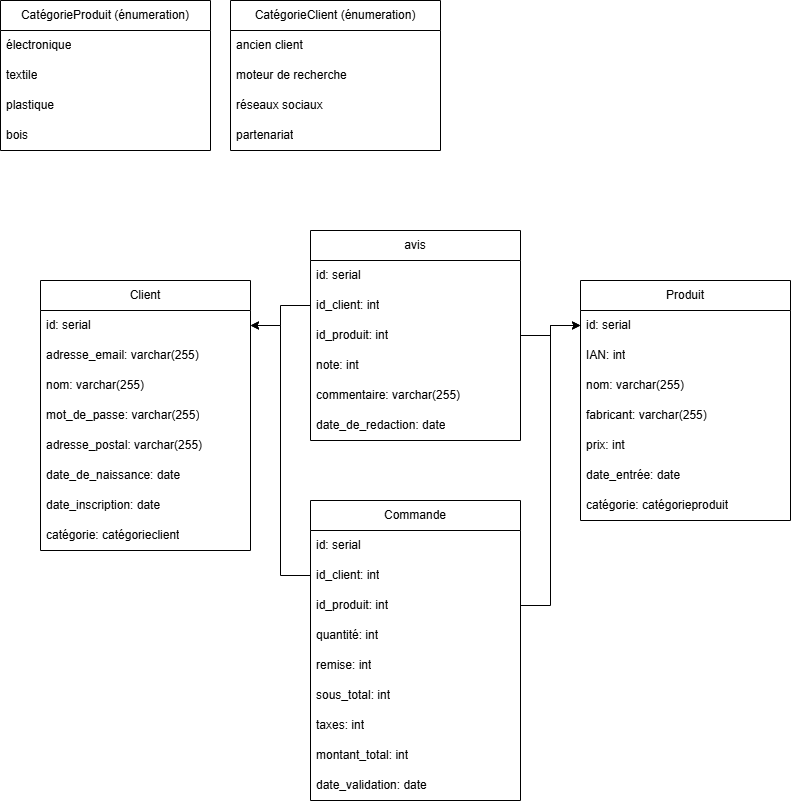

The diagram above was exported from draw.io. Its source (the exported page's mxGraphModel, read from the mxfile embedded in the PNG):
<mxGraphModel dx="1418" dy="867" grid="1" gridSize="10" guides="1" tooltips="1" connect="1" arrows="1" fold="1" page="1" pageScale="1" pageWidth="827" pageHeight="1169" math="0" shadow="0">
  <root>
    <mxCell id="0" />
    <mxCell id="1" parent="0" />
    <mxCell id="twh0mkNMYv_s6yPnU_cw-5" value="Produit" style="swimlane;fontStyle=0;childLayout=stackLayout;horizontal=1;startSize=30;horizontalStack=0;resizeParent=1;resizeParentMax=0;resizeLast=0;collapsible=1;marginBottom=0;whiteSpace=wrap;html=1;" vertex="1" parent="1">
      <mxGeometry x="600" y="290" width="210" height="240" as="geometry">
        <mxRectangle x="270" y="310" width="60" height="30" as="alternateBounds" />
      </mxGeometry>
    </mxCell>
    <mxCell id="twh0mkNMYv_s6yPnU_cw-53" value="id: serial" style="text;strokeColor=none;fillColor=none;align=left;verticalAlign=middle;spacingLeft=4;spacingRight=4;overflow=hidden;points=[[0,0.5],[1,0.5]];portConstraint=eastwest;rotatable=0;whiteSpace=wrap;html=1;" vertex="1" parent="twh0mkNMYv_s6yPnU_cw-5">
      <mxGeometry y="30" width="210" height="30" as="geometry" />
    </mxCell>
    <mxCell id="twh0mkNMYv_s6yPnU_cw-7" value="IAN: int" style="text;strokeColor=none;fillColor=none;align=left;verticalAlign=middle;spacingLeft=4;spacingRight=4;overflow=hidden;points=[[0,0.5],[1,0.5]];portConstraint=eastwest;rotatable=0;whiteSpace=wrap;html=1;" vertex="1" parent="twh0mkNMYv_s6yPnU_cw-5">
      <mxGeometry y="60" width="210" height="30" as="geometry" />
    </mxCell>
    <mxCell id="twh0mkNMYv_s6yPnU_cw-6" value="nom: varchar(255)" style="text;strokeColor=none;fillColor=none;align=left;verticalAlign=middle;spacingLeft=4;spacingRight=4;overflow=hidden;points=[[0,0.5],[1,0.5]];portConstraint=eastwest;rotatable=0;whiteSpace=wrap;html=1;" vertex="1" parent="twh0mkNMYv_s6yPnU_cw-5">
      <mxGeometry y="90" width="210" height="30" as="geometry" />
    </mxCell>
    <mxCell id="twh0mkNMYv_s6yPnU_cw-8" value="fabricant: varchar(255)" style="text;strokeColor=none;fillColor=none;align=left;verticalAlign=middle;spacingLeft=4;spacingRight=4;overflow=hidden;points=[[0,0.5],[1,0.5]];portConstraint=eastwest;rotatable=0;whiteSpace=wrap;html=1;" vertex="1" parent="twh0mkNMYv_s6yPnU_cw-5">
      <mxGeometry y="120" width="210" height="30" as="geometry" />
    </mxCell>
    <mxCell id="twh0mkNMYv_s6yPnU_cw-17" value="prix: int" style="text;strokeColor=none;fillColor=none;align=left;verticalAlign=middle;spacingLeft=4;spacingRight=4;overflow=hidden;points=[[0,0.5],[1,0.5]];portConstraint=eastwest;rotatable=0;whiteSpace=wrap;html=1;" vertex="1" parent="twh0mkNMYv_s6yPnU_cw-5">
      <mxGeometry y="150" width="210" height="30" as="geometry" />
    </mxCell>
    <mxCell id="twh0mkNMYv_s6yPnU_cw-18" value="date_entrée: date" style="text;strokeColor=none;fillColor=none;align=left;verticalAlign=middle;spacingLeft=4;spacingRight=4;overflow=hidden;points=[[0,0.5],[1,0.5]];portConstraint=eastwest;rotatable=0;whiteSpace=wrap;html=1;" vertex="1" parent="twh0mkNMYv_s6yPnU_cw-5">
      <mxGeometry y="180" width="210" height="30" as="geometry" />
    </mxCell>
    <mxCell id="twh0mkNMYv_s6yPnU_cw-20" value="catégorie: catégorieproduit" style="text;strokeColor=none;fillColor=none;align=left;verticalAlign=middle;spacingLeft=4;spacingRight=4;overflow=hidden;points=[[0,0.5],[1,0.5]];portConstraint=eastwest;rotatable=0;whiteSpace=wrap;html=1;" vertex="1" parent="twh0mkNMYv_s6yPnU_cw-5">
      <mxGeometry y="210" width="210" height="30" as="geometry" />
    </mxCell>
    <mxCell id="twh0mkNMYv_s6yPnU_cw-9" value="CatégorieProduit (énumeration)" style="swimlane;fontStyle=0;childLayout=stackLayout;horizontal=1;startSize=30;horizontalStack=0;resizeParent=1;resizeParentMax=0;resizeLast=0;collapsible=1;marginBottom=0;whiteSpace=wrap;html=1;" vertex="1" parent="1">
      <mxGeometry x="20" y="10" width="210" height="150" as="geometry">
        <mxRectangle x="340" y="390" width="60" height="30" as="alternateBounds" />
      </mxGeometry>
    </mxCell>
    <mxCell id="twh0mkNMYv_s6yPnU_cw-10" value="électronique" style="text;strokeColor=none;fillColor=none;align=left;verticalAlign=middle;spacingLeft=4;spacingRight=4;overflow=hidden;points=[[0,0.5],[1,0.5]];portConstraint=eastwest;rotatable=0;whiteSpace=wrap;html=1;" vertex="1" parent="twh0mkNMYv_s6yPnU_cw-9">
      <mxGeometry y="30" width="210" height="30" as="geometry" />
    </mxCell>
    <mxCell id="twh0mkNMYv_s6yPnU_cw-11" value="textile" style="text;strokeColor=none;fillColor=none;align=left;verticalAlign=middle;spacingLeft=4;spacingRight=4;overflow=hidden;points=[[0,0.5],[1,0.5]];portConstraint=eastwest;rotatable=0;whiteSpace=wrap;html=1;" vertex="1" parent="twh0mkNMYv_s6yPnU_cw-9">
      <mxGeometry y="60" width="210" height="30" as="geometry" />
    </mxCell>
    <mxCell id="twh0mkNMYv_s6yPnU_cw-12" value="plastique" style="text;strokeColor=none;fillColor=none;align=left;verticalAlign=middle;spacingLeft=4;spacingRight=4;overflow=hidden;points=[[0,0.5],[1,0.5]];portConstraint=eastwest;rotatable=0;whiteSpace=wrap;html=1;" vertex="1" parent="twh0mkNMYv_s6yPnU_cw-9">
      <mxGeometry y="90" width="210" height="30" as="geometry" />
    </mxCell>
    <mxCell id="twh0mkNMYv_s6yPnU_cw-19" value="bois" style="text;strokeColor=none;fillColor=none;align=left;verticalAlign=middle;spacingLeft=4;spacingRight=4;overflow=hidden;points=[[0,0.5],[1,0.5]];portConstraint=eastwest;rotatable=0;whiteSpace=wrap;html=1;" vertex="1" parent="twh0mkNMYv_s6yPnU_cw-9">
      <mxGeometry y="120" width="210" height="30" as="geometry" />
    </mxCell>
    <mxCell id="twh0mkNMYv_s6yPnU_cw-21" value="CatégorieClient (énumeration)" style="swimlane;fontStyle=0;childLayout=stackLayout;horizontal=1;startSize=30;horizontalStack=0;resizeParent=1;resizeParentMax=0;resizeLast=0;collapsible=1;marginBottom=0;whiteSpace=wrap;html=1;" vertex="1" parent="1">
      <mxGeometry x="250" y="10" width="210" height="150" as="geometry">
        <mxRectangle x="340" y="390" width="60" height="30" as="alternateBounds" />
      </mxGeometry>
    </mxCell>
    <mxCell id="twh0mkNMYv_s6yPnU_cw-22" value="ancien client" style="text;strokeColor=none;fillColor=none;align=left;verticalAlign=middle;spacingLeft=4;spacingRight=4;overflow=hidden;points=[[0,0.5],[1,0.5]];portConstraint=eastwest;rotatable=0;whiteSpace=wrap;html=1;" vertex="1" parent="twh0mkNMYv_s6yPnU_cw-21">
      <mxGeometry y="30" width="210" height="30" as="geometry" />
    </mxCell>
    <mxCell id="twh0mkNMYv_s6yPnU_cw-23" value="moteur de recherche" style="text;strokeColor=none;fillColor=none;align=left;verticalAlign=middle;spacingLeft=4;spacingRight=4;overflow=hidden;points=[[0,0.5],[1,0.5]];portConstraint=eastwest;rotatable=0;whiteSpace=wrap;html=1;" vertex="1" parent="twh0mkNMYv_s6yPnU_cw-21">
      <mxGeometry y="60" width="210" height="30" as="geometry" />
    </mxCell>
    <mxCell id="twh0mkNMYv_s6yPnU_cw-24" value="réseaux sociaux" style="text;strokeColor=none;fillColor=none;align=left;verticalAlign=middle;spacingLeft=4;spacingRight=4;overflow=hidden;points=[[0,0.5],[1,0.5]];portConstraint=eastwest;rotatable=0;whiteSpace=wrap;html=1;" vertex="1" parent="twh0mkNMYv_s6yPnU_cw-21">
      <mxGeometry y="90" width="210" height="30" as="geometry" />
    </mxCell>
    <mxCell id="twh0mkNMYv_s6yPnU_cw-25" value="partenariat" style="text;strokeColor=none;fillColor=none;align=left;verticalAlign=middle;spacingLeft=4;spacingRight=4;overflow=hidden;points=[[0,0.5],[1,0.5]];portConstraint=eastwest;rotatable=0;whiteSpace=wrap;html=1;" vertex="1" parent="twh0mkNMYv_s6yPnU_cw-21">
      <mxGeometry y="120" width="210" height="30" as="geometry" />
    </mxCell>
    <mxCell id="twh0mkNMYv_s6yPnU_cw-26" value="Client" style="swimlane;fontStyle=0;childLayout=stackLayout;horizontal=1;startSize=30;horizontalStack=0;resizeParent=1;resizeParentMax=0;resizeLast=0;collapsible=1;marginBottom=0;whiteSpace=wrap;html=1;" vertex="1" parent="1">
      <mxGeometry x="60" y="290" width="210" height="270" as="geometry">
        <mxRectangle x="270" y="310" width="60" height="30" as="alternateBounds" />
      </mxGeometry>
    </mxCell>
    <mxCell id="twh0mkNMYv_s6yPnU_cw-28" value="id: serial" style="text;strokeColor=none;fillColor=none;align=left;verticalAlign=middle;spacingLeft=4;spacingRight=4;overflow=hidden;points=[[0,0.5],[1,0.5]];portConstraint=eastwest;rotatable=0;whiteSpace=wrap;html=1;" vertex="1" parent="twh0mkNMYv_s6yPnU_cw-26">
      <mxGeometry y="30" width="210" height="30" as="geometry" />
    </mxCell>
    <mxCell id="twh0mkNMYv_s6yPnU_cw-51" value="adresse_email: varchar(255)" style="text;strokeColor=none;fillColor=none;align=left;verticalAlign=middle;spacingLeft=4;spacingRight=4;overflow=hidden;points=[[0,0.5],[1,0.5]];portConstraint=eastwest;rotatable=0;whiteSpace=wrap;html=1;" vertex="1" parent="twh0mkNMYv_s6yPnU_cw-26">
      <mxGeometry y="60" width="210" height="30" as="geometry" />
    </mxCell>
    <mxCell id="twh0mkNMYv_s6yPnU_cw-27" value="nom: varchar(255)" style="text;strokeColor=none;fillColor=none;align=left;verticalAlign=middle;spacingLeft=4;spacingRight=4;overflow=hidden;points=[[0,0.5],[1,0.5]];portConstraint=eastwest;rotatable=0;whiteSpace=wrap;html=1;" vertex="1" parent="twh0mkNMYv_s6yPnU_cw-26">
      <mxGeometry y="90" width="210" height="30" as="geometry" />
    </mxCell>
    <mxCell id="twh0mkNMYv_s6yPnU_cw-29" value="mot_de_passe: varchar(255)" style="text;strokeColor=none;fillColor=none;align=left;verticalAlign=middle;spacingLeft=4;spacingRight=4;overflow=hidden;points=[[0,0.5],[1,0.5]];portConstraint=eastwest;rotatable=0;whiteSpace=wrap;html=1;" vertex="1" parent="twh0mkNMYv_s6yPnU_cw-26">
      <mxGeometry y="120" width="210" height="30" as="geometry" />
    </mxCell>
    <mxCell id="twh0mkNMYv_s6yPnU_cw-30" value="adresse_postal: varchar(255)" style="text;strokeColor=none;fillColor=none;align=left;verticalAlign=middle;spacingLeft=4;spacingRight=4;overflow=hidden;points=[[0,0.5],[1,0.5]];portConstraint=eastwest;rotatable=0;whiteSpace=wrap;html=1;" vertex="1" parent="twh0mkNMYv_s6yPnU_cw-26">
      <mxGeometry y="150" width="210" height="30" as="geometry" />
    </mxCell>
    <mxCell id="twh0mkNMYv_s6yPnU_cw-31" value="date_de_naissance: date" style="text;strokeColor=none;fillColor=none;align=left;verticalAlign=middle;spacingLeft=4;spacingRight=4;overflow=hidden;points=[[0,0.5],[1,0.5]];portConstraint=eastwest;rotatable=0;whiteSpace=wrap;html=1;" vertex="1" parent="twh0mkNMYv_s6yPnU_cw-26">
      <mxGeometry y="180" width="210" height="30" as="geometry" />
    </mxCell>
    <mxCell id="twh0mkNMYv_s6yPnU_cw-32" value="date_inscription: date" style="text;strokeColor=none;fillColor=none;align=left;verticalAlign=middle;spacingLeft=4;spacingRight=4;overflow=hidden;points=[[0,0.5],[1,0.5]];portConstraint=eastwest;rotatable=0;whiteSpace=wrap;html=1;" vertex="1" parent="twh0mkNMYv_s6yPnU_cw-26">
      <mxGeometry y="210" width="210" height="30" as="geometry" />
    </mxCell>
    <mxCell id="twh0mkNMYv_s6yPnU_cw-40" value="catégorie: catégorieclient" style="text;strokeColor=none;fillColor=none;align=left;verticalAlign=middle;spacingLeft=4;spacingRight=4;overflow=hidden;points=[[0,0.5],[1,0.5]];portConstraint=eastwest;rotatable=0;whiteSpace=wrap;html=1;" vertex="1" parent="twh0mkNMYv_s6yPnU_cw-26">
      <mxGeometry y="240" width="210" height="30" as="geometry" />
    </mxCell>
    <mxCell id="twh0mkNMYv_s6yPnU_cw-33" value="avis" style="swimlane;fontStyle=0;childLayout=stackLayout;horizontal=1;startSize=30;horizontalStack=0;resizeParent=1;resizeParentMax=0;resizeLast=0;collapsible=1;marginBottom=0;whiteSpace=wrap;html=1;" vertex="1" parent="1">
      <mxGeometry x="330" y="240" width="210" height="210" as="geometry">
        <mxRectangle x="270" y="310" width="60" height="30" as="alternateBounds" />
      </mxGeometry>
    </mxCell>
    <mxCell id="twh0mkNMYv_s6yPnU_cw-52" value="id: serial" style="text;strokeColor=none;fillColor=none;align=left;verticalAlign=middle;spacingLeft=4;spacingRight=4;overflow=hidden;points=[[0,0.5],[1,0.5]];portConstraint=eastwest;rotatable=0;whiteSpace=wrap;html=1;" vertex="1" parent="twh0mkNMYv_s6yPnU_cw-33">
      <mxGeometry y="30" width="210" height="30" as="geometry" />
    </mxCell>
    <mxCell id="twh0mkNMYv_s6yPnU_cw-35" value="id_client: int" style="text;strokeColor=none;fillColor=none;align=left;verticalAlign=middle;spacingLeft=4;spacingRight=4;overflow=hidden;points=[[0,0.5],[1,0.5]];portConstraint=eastwest;rotatable=0;whiteSpace=wrap;html=1;" vertex="1" parent="twh0mkNMYv_s6yPnU_cw-33">
      <mxGeometry y="60" width="210" height="30" as="geometry" />
    </mxCell>
    <mxCell id="twh0mkNMYv_s6yPnU_cw-48" value="id_produit: int" style="text;strokeColor=none;fillColor=none;align=left;verticalAlign=middle;spacingLeft=4;spacingRight=4;overflow=hidden;points=[[0,0.5],[1,0.5]];portConstraint=eastwest;rotatable=0;whiteSpace=wrap;html=1;" vertex="1" parent="twh0mkNMYv_s6yPnU_cw-33">
      <mxGeometry y="90" width="210" height="30" as="geometry" />
    </mxCell>
    <mxCell id="twh0mkNMYv_s6yPnU_cw-37" value="note: int" style="text;strokeColor=none;fillColor=none;align=left;verticalAlign=middle;spacingLeft=4;spacingRight=4;overflow=hidden;points=[[0,0.5],[1,0.5]];portConstraint=eastwest;rotatable=0;whiteSpace=wrap;html=1;" vertex="1" parent="twh0mkNMYv_s6yPnU_cw-33">
      <mxGeometry y="120" width="210" height="30" as="geometry" />
    </mxCell>
    <mxCell id="twh0mkNMYv_s6yPnU_cw-36" value="commentaire: varchar(255)" style="text;strokeColor=none;fillColor=none;align=left;verticalAlign=middle;spacingLeft=4;spacingRight=4;overflow=hidden;points=[[0,0.5],[1,0.5]];portConstraint=eastwest;rotatable=0;whiteSpace=wrap;html=1;" vertex="1" parent="twh0mkNMYv_s6yPnU_cw-33">
      <mxGeometry y="150" width="210" height="30" as="geometry" />
    </mxCell>
    <mxCell id="twh0mkNMYv_s6yPnU_cw-38" value="date_de_redaction: date" style="text;strokeColor=none;fillColor=none;align=left;verticalAlign=middle;spacingLeft=4;spacingRight=4;overflow=hidden;points=[[0,0.5],[1,0.5]];portConstraint=eastwest;rotatable=0;whiteSpace=wrap;html=1;" vertex="1" parent="twh0mkNMYv_s6yPnU_cw-33">
      <mxGeometry y="180" width="210" height="30" as="geometry" />
    </mxCell>
    <mxCell id="twh0mkNMYv_s6yPnU_cw-41" value="Commande" style="swimlane;fontStyle=0;childLayout=stackLayout;horizontal=1;startSize=30;horizontalStack=0;resizeParent=1;resizeParentMax=0;resizeLast=0;collapsible=1;marginBottom=0;whiteSpace=wrap;html=1;" vertex="1" parent="1">
      <mxGeometry x="330" y="510" width="210" height="300" as="geometry">
        <mxRectangle x="270" y="310" width="60" height="30" as="alternateBounds" />
      </mxGeometry>
    </mxCell>
    <mxCell id="twh0mkNMYv_s6yPnU_cw-54" value="id: serial" style="text;strokeColor=none;fillColor=none;align=left;verticalAlign=middle;spacingLeft=4;spacingRight=4;overflow=hidden;points=[[0,0.5],[1,0.5]];portConstraint=eastwest;rotatable=0;whiteSpace=wrap;html=1;" vertex="1" parent="twh0mkNMYv_s6yPnU_cw-41">
      <mxGeometry y="30" width="210" height="30" as="geometry" />
    </mxCell>
    <mxCell id="twh0mkNMYv_s6yPnU_cw-42" value="id_client: int" style="text;strokeColor=none;fillColor=none;align=left;verticalAlign=middle;spacingLeft=4;spacingRight=4;overflow=hidden;points=[[0,0.5],[1,0.5]];portConstraint=eastwest;rotatable=0;whiteSpace=wrap;html=1;" vertex="1" parent="twh0mkNMYv_s6yPnU_cw-41">
      <mxGeometry y="60" width="210" height="30" as="geometry" />
    </mxCell>
    <mxCell id="twh0mkNMYv_s6yPnU_cw-43" value="id_produit: int" style="text;strokeColor=none;fillColor=none;align=left;verticalAlign=middle;spacingLeft=4;spacingRight=4;overflow=hidden;points=[[0,0.5],[1,0.5]];portConstraint=eastwest;rotatable=0;whiteSpace=wrap;html=1;" vertex="1" parent="twh0mkNMYv_s6yPnU_cw-41">
      <mxGeometry y="90" width="210" height="30" as="geometry" />
    </mxCell>
    <mxCell id="twh0mkNMYv_s6yPnU_cw-44" value="quantité: int" style="text;strokeColor=none;fillColor=none;align=left;verticalAlign=middle;spacingLeft=4;spacingRight=4;overflow=hidden;points=[[0,0.5],[1,0.5]];portConstraint=eastwest;rotatable=0;whiteSpace=wrap;html=1;" vertex="1" parent="twh0mkNMYv_s6yPnU_cw-41">
      <mxGeometry y="120" width="210" height="30" as="geometry" />
    </mxCell>
    <mxCell id="twh0mkNMYv_s6yPnU_cw-45" value="remise: int" style="text;strokeColor=none;fillColor=none;align=left;verticalAlign=middle;spacingLeft=4;spacingRight=4;overflow=hidden;points=[[0,0.5],[1,0.5]];portConstraint=eastwest;rotatable=0;whiteSpace=wrap;html=1;" vertex="1" parent="twh0mkNMYv_s6yPnU_cw-41">
      <mxGeometry y="150" width="210" height="30" as="geometry" />
    </mxCell>
    <mxCell id="twh0mkNMYv_s6yPnU_cw-46" value="sous_total: int" style="text;strokeColor=none;fillColor=none;align=left;verticalAlign=middle;spacingLeft=4;spacingRight=4;overflow=hidden;points=[[0,0.5],[1,0.5]];portConstraint=eastwest;rotatable=0;whiteSpace=wrap;html=1;" vertex="1" parent="twh0mkNMYv_s6yPnU_cw-41">
      <mxGeometry y="180" width="210" height="30" as="geometry" />
    </mxCell>
    <mxCell id="twh0mkNMYv_s6yPnU_cw-47" value="taxes: int" style="text;strokeColor=none;fillColor=none;align=left;verticalAlign=middle;spacingLeft=4;spacingRight=4;overflow=hidden;points=[[0,0.5],[1,0.5]];portConstraint=eastwest;rotatable=0;whiteSpace=wrap;html=1;" vertex="1" parent="twh0mkNMYv_s6yPnU_cw-41">
      <mxGeometry y="210" width="210" height="30" as="geometry" />
    </mxCell>
    <mxCell id="twh0mkNMYv_s6yPnU_cw-49" value="montant_total: int" style="text;strokeColor=none;fillColor=none;align=left;verticalAlign=middle;spacingLeft=4;spacingRight=4;overflow=hidden;points=[[0,0.5],[1,0.5]];portConstraint=eastwest;rotatable=0;whiteSpace=wrap;html=1;" vertex="1" parent="twh0mkNMYv_s6yPnU_cw-41">
      <mxGeometry y="240" width="210" height="30" as="geometry" />
    </mxCell>
    <mxCell id="twh0mkNMYv_s6yPnU_cw-50" value="date_validation: date" style="text;strokeColor=none;fillColor=none;align=left;verticalAlign=middle;spacingLeft=4;spacingRight=4;overflow=hidden;points=[[0,0.5],[1,0.5]];portConstraint=eastwest;rotatable=0;whiteSpace=wrap;html=1;" vertex="1" parent="twh0mkNMYv_s6yPnU_cw-41">
      <mxGeometry y="270" width="210" height="30" as="geometry" />
    </mxCell>
    <mxCell id="twh0mkNMYv_s6yPnU_cw-55" style="edgeStyle=orthogonalEdgeStyle;rounded=0;orthogonalLoop=1;jettySize=auto;html=1;exitX=0;exitY=0.5;exitDx=0;exitDy=0;" edge="1" parent="1" source="twh0mkNMYv_s6yPnU_cw-42" target="twh0mkNMYv_s6yPnU_cw-28">
      <mxGeometry relative="1" as="geometry" />
    </mxCell>
    <mxCell id="twh0mkNMYv_s6yPnU_cw-56" style="edgeStyle=orthogonalEdgeStyle;rounded=0;orthogonalLoop=1;jettySize=auto;html=1;exitX=1;exitY=0.5;exitDx=0;exitDy=0;entryX=0;entryY=0.5;entryDx=0;entryDy=0;" edge="1" parent="1" source="twh0mkNMYv_s6yPnU_cw-43" target="twh0mkNMYv_s6yPnU_cw-53">
      <mxGeometry relative="1" as="geometry" />
    </mxCell>
    <mxCell id="twh0mkNMYv_s6yPnU_cw-57" style="edgeStyle=orthogonalEdgeStyle;rounded=0;orthogonalLoop=1;jettySize=auto;html=1;exitX=0;exitY=0.5;exitDx=0;exitDy=0;entryX=1;entryY=0.5;entryDx=0;entryDy=0;" edge="1" parent="1" source="twh0mkNMYv_s6yPnU_cw-35" target="twh0mkNMYv_s6yPnU_cw-28">
      <mxGeometry relative="1" as="geometry" />
    </mxCell>
    <mxCell id="twh0mkNMYv_s6yPnU_cw-58" style="edgeStyle=orthogonalEdgeStyle;rounded=0;orthogonalLoop=1;jettySize=auto;html=1;exitX=1;exitY=0.5;exitDx=0;exitDy=0;entryX=0;entryY=0.5;entryDx=0;entryDy=0;" edge="1" parent="1" source="twh0mkNMYv_s6yPnU_cw-48" target="twh0mkNMYv_s6yPnU_cw-53">
      <mxGeometry relative="1" as="geometry" />
    </mxCell>
  </root>
</mxGraphModel>